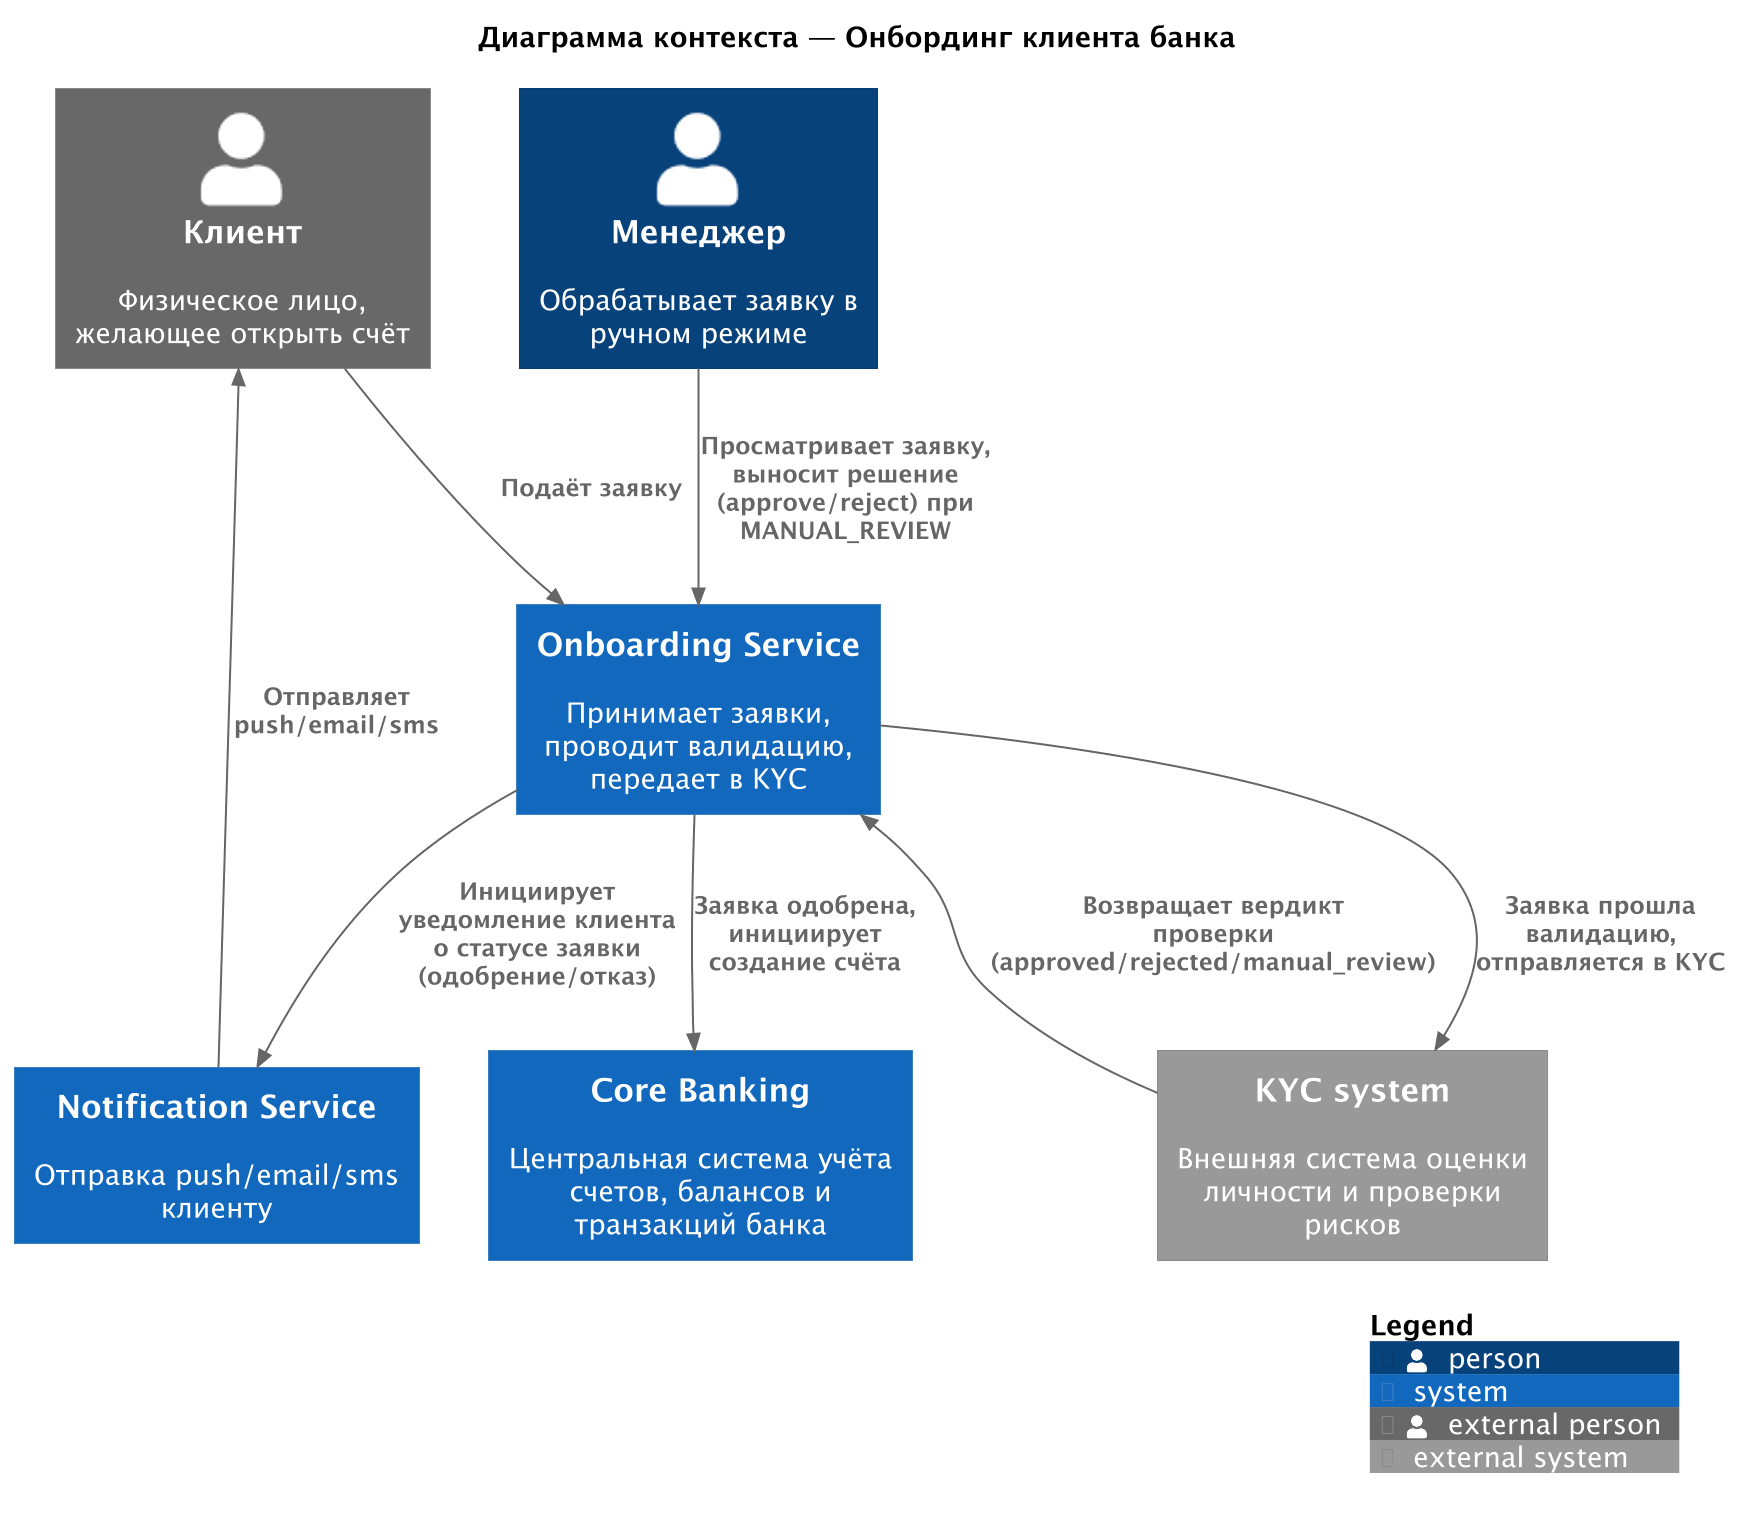

The diagram above was rendered by PlantUML. Its source (embedded in the PNG):
@startuml C4_Context_Онбординг
!include https://raw.githubusercontent.com/plantuml-stdlib/C4-PlantUML/master/C4_Context.puml
title Диаграмма контекста — Онбординг клиента банка
scale 2

Person_Ext(Client, "Клиент", "Физическое лицо, желающее открыть счёт")
Person(Manager, "Менеджер", "Обрабатывает заявку в ручном режиме")

System(Onboarding, "Onboarding Service", "Принимает заявки, проводит валидацию, передает в KYC")
System_Ext(KYC, "KYC system", "Внешняя система оценки личности и проверки рисков")
System(Core_Banking, "Core Banking", "Центральная система учёта счетов, балансов и транзакций банка")
System(Notification_service, "Notification Service", "Отправка push/email/sms клиенту")

Rel(Client, Onboarding, "Подаёт заявку")
Rel(Manager, Onboarding, "Просматривает заявку, выносит решение\n(approve/reject) при MANUAL_REVIEW")
Rel(Onboarding, KYC, "Заявка прошла валидацию, отправляется в KYC")
Rel(KYC, Onboarding, "Возвращает вердикт проверки\n(approved/rejected/manual_review)")
Rel(Onboarding, Core_Banking, "Заявка одобрена, инициирует\nсоздание счёта")
Rel(Onboarding, Notification_service, "Инициирует уведомление клиента\nо статусе заявки (одобрение/отказ)")
Rel(Notification_service, Client, "Отправляет push/email/sms")

SHOW_LEGEND()
@enduml